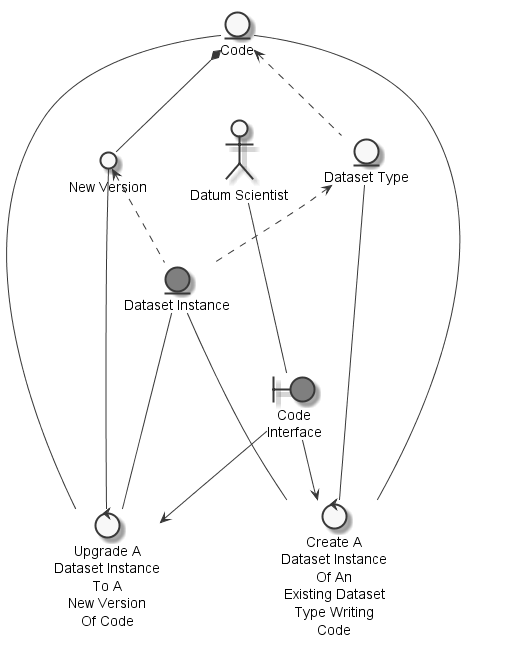

The diagram above was rendered by PlantUML. Its source (embedded in the PNG):
@startuml
	skinparam defaultTextAlignment center
	skinparam monochrome true

	entity "Dataset Instance" as thingdatasetinstance #grey
	entity "Code" as thingcode
	entity "Dataset Type" as thingdatasettype
	actor "Datum Scientist" as actordatascientist
	circle "New Version" as thingnewversion
	boundary "Code\nInterface" as thingcodeinterface #grey
	control "Create A\nDataset Instance\nOf An\nExisting Dataset\nType Writing\nCode" as controlcreatedatasetinstance
	control "Upgrade A\nDataset Instance\nTo A\nNew Version\nOf Code" as controlupgradedatasetinstancenewversion

	thingdatasettype <.. thingdatasetinstance
	thingnewversion <.. thingdatasetinstance
	thingcode <.. thingdatasettype
	thingcode *-- thingnewversion
	actordatascientist --- thingcodeinterface
	thingdatasetinstance --- controlcreatedatasetinstance
	thingdatasettype --- controlcreatedatasetinstance
	thingcode --- controlcreatedatasetinstance
	thingcodeinterface --> controlcreatedatasetinstance
	thingnewversion --- controlupgradedatasetinstancenewversion
	thingdatasetinstance --- controlupgradedatasetinstancenewversion
	thingcode --- controlupgradedatasetinstancenewversion
	thingcodeinterface --> controlupgradedatasetinstancenewversion

@enduml